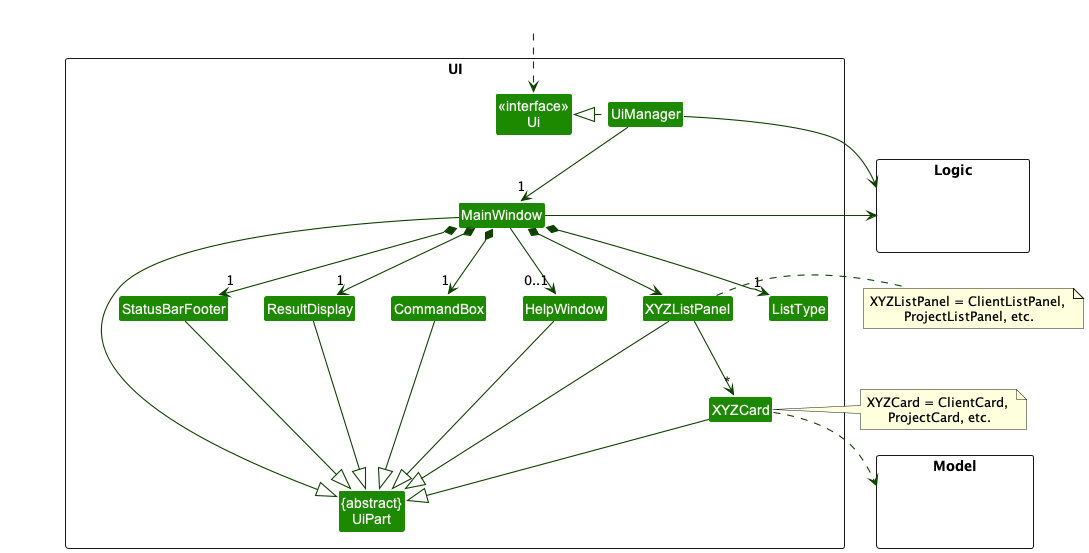

The diagram above was rendered by PlantUML. Its source (embedded in the PNG):
@startuml
!include style.puml
skinparam arrowThickness 1.1
skinparam arrowColor UI_COLOR_T4
skinparam classBackgroundColor UI_COLOR

package UI <<Rectangle>>{
Class "<<interface>>\nUi" as Ui
Class "{abstract}\nUiPart" as UiPart
Class UiManager
Class MainWindow
Class HelpWindow
Class ResultDisplay
Class XYZListPanel
Class XYZCard
Class StatusBarFooter
Class CommandBox
Class ListType
}

package Model <<Rectangle>> {
Class HiddenModel #FFFFFF
}

package Logic <<Rectangle>> {
Class HiddenLogic #FFFFFF
}

Class HiddenOutside #FFFFFF
HiddenOutside ..> Ui

UiManager .left.|> Ui
UiManager -down-> "1" MainWindow
MainWindow *-down->  "1" CommandBox
MainWindow *-down-> "1" ResultDisplay
MainWindow *-down-> XYZListPanel
MainWindow *-down-> "1" StatusBarFooter
MainWindow --> "0..1" HelpWindow
MainWindow *-down-> "1" ListType
XYZListPanel -down-> "*" XYZCard
note right of XYZListPanel: XYZListPanel = ClientListPanel, \nProjectListPanel, etc.
note right of XYZCard: XYZCard = ClientCard, \nProjectCard, etc.

MainWindow -left-|> UiPart

ResultDisplay --|> UiPart
CommandBox --|> UiPart
XYZListPanel --|> UiPart
XYZCard --|> UiPart
StatusBarFooter --|> UiPart
HelpWindow --|> UiPart

XYZCard ..> Model
UiManager -right-> Logic
MainWindow -left-> Logic

XYZListPanel -[hidden]left- HelpWindow
HelpWindow -[hidden]left- CommandBox
CommandBox -[hidden]left- ResultDisplay
ResultDisplay -[hidden]left- StatusBarFooter

MainWindow -[hidden]-|> UiPart
@enduml